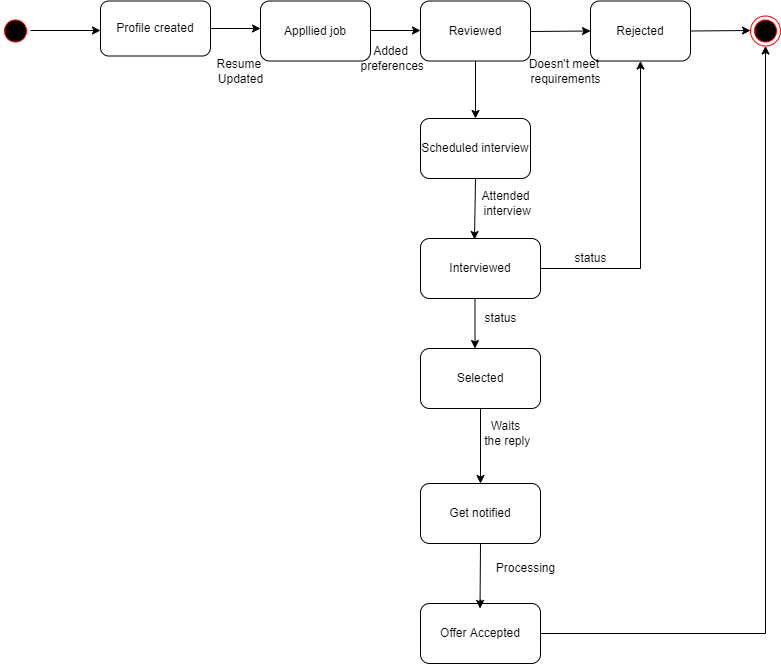

The diagram above was exported from draw.io. Its source (the exported page's mxGraphModel, read from the mxfile embedded in the PNG):
<mxGraphModel dx="801" dy="472" grid="1" gridSize="10" guides="1" tooltips="1" connect="1" arrows="1" fold="1" page="1" pageScale="1" pageWidth="850" pageHeight="1100" math="0" shadow="0">
  <root>
    <mxCell id="0" />
    <mxCell id="1" parent="0" />
    <mxCell id="ZAY0fMuuycUdRJPhy2dL-1" value="" style="ellipse;html=1;shape=startState;fillColor=#000000;strokeColor=#ff0000;" parent="1" vertex="1">
      <mxGeometry x="30" y="147.5" width="30" height="30" as="geometry" />
    </mxCell>
    <mxCell id="ZAY0fMuuycUdRJPhy2dL-3" value="" style="endArrow=classic;html=1;rounded=0;" parent="1" edge="1">
      <mxGeometry width="50" height="50" relative="1" as="geometry">
        <mxPoint x="60" y="162" as="sourcePoint" />
        <mxPoint x="130" y="162" as="targetPoint" />
      </mxGeometry>
    </mxCell>
    <mxCell id="ZAY0fMuuycUdRJPhy2dL-5" value="Profile created" style="rounded=1;whiteSpace=wrap;html=1;" parent="1" vertex="1">
      <mxGeometry x="130" y="132.5" width="110" height="55" as="geometry" />
    </mxCell>
    <mxCell id="ZAY0fMuuycUdRJPhy2dL-6" value="Appllied job" style="rounded=1;whiteSpace=wrap;html=1;" parent="1" vertex="1">
      <mxGeometry x="290" y="132.5" width="110" height="60" as="geometry" />
    </mxCell>
    <mxCell id="ZAY0fMuuycUdRJPhy2dL-7" value="" style="endArrow=classic;html=1;rounded=0;exitX=1;exitY=0.5;exitDx=0;exitDy=0;" parent="1" edge="1" source="ZAY0fMuuycUdRJPhy2dL-5">
      <mxGeometry width="50" height="50" relative="1" as="geometry">
        <mxPoint x="290" y="163" as="sourcePoint" />
        <mxPoint x="290" y="160" as="targetPoint" />
      </mxGeometry>
    </mxCell>
    <mxCell id="ZAY0fMuuycUdRJPhy2dL-8" value="" style="endArrow=classic;html=1;rounded=0;" parent="1" edge="1">
      <mxGeometry width="50" height="50" relative="1" as="geometry">
        <mxPoint x="400" y="162" as="sourcePoint" />
        <mxPoint x="450" y="162" as="targetPoint" />
      </mxGeometry>
    </mxCell>
    <mxCell id="ZAY0fMuuycUdRJPhy2dL-11" value="Scheduled interview" style="rounded=1;whiteSpace=wrap;html=1;" parent="1" vertex="1">
      <mxGeometry x="450" y="250" width="110" height="60" as="geometry" />
    </mxCell>
    <mxCell id="ZAY0fMuuycUdRJPhy2dL-12" value="Reviewed" style="rounded=1;whiteSpace=wrap;html=1;" parent="1" vertex="1">
      <mxGeometry x="450" y="132.5" width="110" height="60" as="geometry" />
    </mxCell>
    <mxCell id="ZAY0fMuuycUdRJPhy2dL-13" value="" style="endArrow=classic;html=1;rounded=0;entryX=0.5;entryY=0;entryDx=0;entryDy=0;exitX=0.5;exitY=1;exitDx=0;exitDy=0;" parent="1" source="ZAY0fMuuycUdRJPhy2dL-12" target="ZAY0fMuuycUdRJPhy2dL-11" edge="1">
      <mxGeometry width="50" height="50" relative="1" as="geometry">
        <mxPoint x="520" y="220" as="sourcePoint" />
        <mxPoint x="640" y="220" as="targetPoint" />
      </mxGeometry>
    </mxCell>
    <mxCell id="ZAY0fMuuycUdRJPhy2dL-15" value="" style="endArrow=classic;html=1;rounded=0;exitX=0.5;exitY=1;exitDx=0;exitDy=0;entryX=0.45;entryY=0.017;entryDx=0;entryDy=0;entryPerimeter=0;" parent="1" source="ZAY0fMuuycUdRJPhy2dL-11" edge="1" target="ZAY0fMuuycUdRJPhy2dL-16">
      <mxGeometry width="50" height="50" relative="1" as="geometry">
        <mxPoint x="585" y="390" as="sourcePoint" />
        <mxPoint x="610" y="370" as="targetPoint" />
      </mxGeometry>
    </mxCell>
    <mxCell id="ZAY0fMuuycUdRJPhy2dL-16" value="Interviewed" style="rounded=1;whiteSpace=wrap;html=1;" parent="1" vertex="1">
      <mxGeometry x="450" y="370" width="120" height="60" as="geometry" />
    </mxCell>
    <mxCell id="ZAY0fMuuycUdRJPhy2dL-18" value="Selected" style="rounded=1;whiteSpace=wrap;html=1;" parent="1" vertex="1">
      <mxGeometry x="450" y="480" width="120" height="60" as="geometry" />
    </mxCell>
    <mxCell id="ZAY0fMuuycUdRJPhy2dL-19" value="" style="endArrow=classic;html=1;rounded=0;exitX=0.5;exitY=1;exitDx=0;exitDy=0;" parent="1" edge="1">
      <mxGeometry width="50" height="50" relative="1" as="geometry">
        <mxPoint x="504.5" y="430" as="sourcePoint" />
        <mxPoint x="504.5" y="480" as="targetPoint" />
      </mxGeometry>
    </mxCell>
    <mxCell id="ZAY0fMuuycUdRJPhy2dL-21" value="" style="endArrow=classic;html=1;rounded=0;exitX=0.5;exitY=1;exitDx=0;exitDy=0;entryX=0.5;entryY=0;entryDx=0;entryDy=0;" parent="1" source="ZAY0fMuuycUdRJPhy2dL-18" edge="1" target="ZAY0fMuuycUdRJPhy2dL-31">
      <mxGeometry width="50" height="50" relative="1" as="geometry">
        <mxPoint x="609.5" y="560" as="sourcePoint" />
        <mxPoint x="609.5" y="610" as="targetPoint" />
      </mxGeometry>
    </mxCell>
    <mxCell id="P6W64CGTqhNZlPRWLAVD-2" style="edgeStyle=orthogonalEdgeStyle;rounded=0;orthogonalLoop=1;jettySize=auto;html=1;exitX=0.5;exitY=0;exitDx=0;exitDy=0;" edge="1" parent="1" source="ZAY0fMuuycUdRJPhy2dL-28">
      <mxGeometry relative="1" as="geometry">
        <mxPoint x="510" y="730" as="targetPoint" />
      </mxGeometry>
    </mxCell>
    <mxCell id="ZAY0fMuuycUdRJPhy2dL-28" value="Offer Accepted" style="rounded=1;whiteSpace=wrap;html=1;" parent="1" vertex="1">
      <mxGeometry x="450" y="735" width="120" height="60" as="geometry" />
    </mxCell>
    <mxCell id="ZAY0fMuuycUdRJPhy2dL-31" value="Get notified" style="rounded=1;whiteSpace=wrap;html=1;" parent="1" vertex="1">
      <mxGeometry x="450" y="615" width="120" height="60" as="geometry" />
    </mxCell>
    <mxCell id="ZAY0fMuuycUdRJPhy2dL-36" value="" style="endArrow=classic;html=1;rounded=0;exitX=0.5;exitY=1;exitDx=0;exitDy=0;" parent="1" edge="1" source="ZAY0fMuuycUdRJPhy2dL-31">
      <mxGeometry width="50" height="50" relative="1" as="geometry">
        <mxPoint x="510" y="680" as="sourcePoint" />
        <mxPoint x="509.5" y="740" as="targetPoint" />
      </mxGeometry>
    </mxCell>
    <mxCell id="P6W64CGTqhNZlPRWLAVD-3" value="" style="endArrow=classic;html=1;rounded=0;exitX=1;exitY=0.5;exitDx=0;exitDy=0;entryX=0.5;entryY=1;entryDx=0;entryDy=0;" edge="1" parent="1" source="ZAY0fMuuycUdRJPhy2dL-28" target="P6W64CGTqhNZlPRWLAVD-11">
      <mxGeometry width="50" height="50" relative="1" as="geometry">
        <mxPoint x="510" y="800" as="sourcePoint" />
        <mxPoint x="800" y="180" as="targetPoint" />
        <Array as="points">
          <mxPoint x="795" y="765" />
        </Array>
      </mxGeometry>
    </mxCell>
    <mxCell id="P6W64CGTqhNZlPRWLAVD-4" value="Rejected" style="rounded=1;whiteSpace=wrap;html=1;" vertex="1" parent="1">
      <mxGeometry x="620" y="132.5" width="100" height="60" as="geometry" />
    </mxCell>
    <mxCell id="P6W64CGTqhNZlPRWLAVD-7" value="" style="endArrow=classic;html=1;rounded=0;entryX=0;entryY=0.5;entryDx=0;entryDy=0;" edge="1" parent="1" target="P6W64CGTqhNZlPRWLAVD-4">
      <mxGeometry width="50" height="50" relative="1" as="geometry">
        <mxPoint x="560" y="163" as="sourcePoint" />
        <mxPoint x="610" y="159.5" as="targetPoint" />
      </mxGeometry>
    </mxCell>
    <mxCell id="P6W64CGTqhNZlPRWLAVD-10" value="" style="endArrow=classic;html=1;rounded=0;entryX=0;entryY=0.5;entryDx=0;entryDy=0;" edge="1" parent="1">
      <mxGeometry width="50" height="50" relative="1" as="geometry">
        <mxPoint x="720" y="162.5" as="sourcePoint" />
        <mxPoint x="780" y="162" as="targetPoint" />
      </mxGeometry>
    </mxCell>
    <mxCell id="P6W64CGTqhNZlPRWLAVD-11" value="" style="ellipse;html=1;shape=endState;fillColor=#000000;strokeColor=#ff0000;" vertex="1" parent="1">
      <mxGeometry x="780" y="147.5" width="30" height="30" as="geometry" />
    </mxCell>
    <mxCell id="P6W64CGTqhNZlPRWLAVD-12" value="" style="endArrow=classic;html=1;rounded=0;entryX=0.5;entryY=1;entryDx=0;entryDy=0;" edge="1" parent="1" target="P6W64CGTqhNZlPRWLAVD-4">
      <mxGeometry width="50" height="50" relative="1" as="geometry">
        <mxPoint x="570" y="400" as="sourcePoint" />
        <mxPoint x="660" y="400" as="targetPoint" />
        <Array as="points">
          <mxPoint x="670" y="400" />
        </Array>
      </mxGeometry>
    </mxCell>
    <mxCell id="P6W64CGTqhNZlPRWLAVD-13" value="status" style="text;html=1;align=center;verticalAlign=middle;resizable=0;points=[];autosize=1;strokeColor=none;fillColor=none;" vertex="1" parent="1">
      <mxGeometry x="595" y="380" width="50" height="20" as="geometry" />
    </mxCell>
    <mxCell id="P6W64CGTqhNZlPRWLAVD-14" value="Resume&amp;nbsp;&lt;br&gt;Updated" style="text;html=1;align=center;verticalAlign=middle;resizable=0;points=[];autosize=1;strokeColor=none;fillColor=none;" vertex="1" parent="1">
      <mxGeometry x="240" y="187.5" width="60" height="30" as="geometry" />
    </mxCell>
    <mxCell id="P6W64CGTqhNZlPRWLAVD-15" value="Added&lt;br&gt;&amp;nbsp;preferences" style="text;html=1;align=center;verticalAlign=middle;resizable=0;points=[];autosize=1;strokeColor=none;fillColor=none;" vertex="1" parent="1">
      <mxGeometry x="380" y="175" width="80" height="30" as="geometry" />
    </mxCell>
    <mxCell id="P6W64CGTqhNZlPRWLAVD-16" value="Attended&lt;br&gt;&amp;nbsp;interview" style="text;html=1;align=center;verticalAlign=middle;resizable=0;points=[];autosize=1;strokeColor=none;fillColor=none;" vertex="1" parent="1">
      <mxGeometry x="500" y="320" width="70" height="30" as="geometry" />
    </mxCell>
    <mxCell id="P6W64CGTqhNZlPRWLAVD-17" value="status" style="text;html=1;align=center;verticalAlign=middle;resizable=0;points=[];autosize=1;strokeColor=none;fillColor=none;" vertex="1" parent="1">
      <mxGeometry x="505" y="440" width="50" height="20" as="geometry" />
    </mxCell>
    <mxCell id="P6W64CGTqhNZlPRWLAVD-18" value="Waits&lt;br&gt;&amp;nbsp;the reply" style="text;html=1;align=center;verticalAlign=middle;resizable=0;points=[];autosize=1;strokeColor=none;fillColor=none;" vertex="1" parent="1">
      <mxGeometry x="505" y="550" width="60" height="30" as="geometry" />
    </mxCell>
    <mxCell id="P6W64CGTqhNZlPRWLAVD-19" value="Processing" style="text;html=1;align=center;verticalAlign=middle;resizable=0;points=[];autosize=1;strokeColor=none;fillColor=none;" vertex="1" parent="1">
      <mxGeometry x="520" y="690" width="70" height="20" as="geometry" />
    </mxCell>
    <mxCell id="P6W64CGTqhNZlPRWLAVD-20" value="Doesn't meet &lt;br&gt;requirements" style="text;html=1;align=center;verticalAlign=middle;resizable=0;points=[];autosize=1;strokeColor=none;fillColor=none;" vertex="1" parent="1">
      <mxGeometry x="550" y="187.5" width="90" height="30" as="geometry" />
    </mxCell>
  </root>
</mxGraphModel>